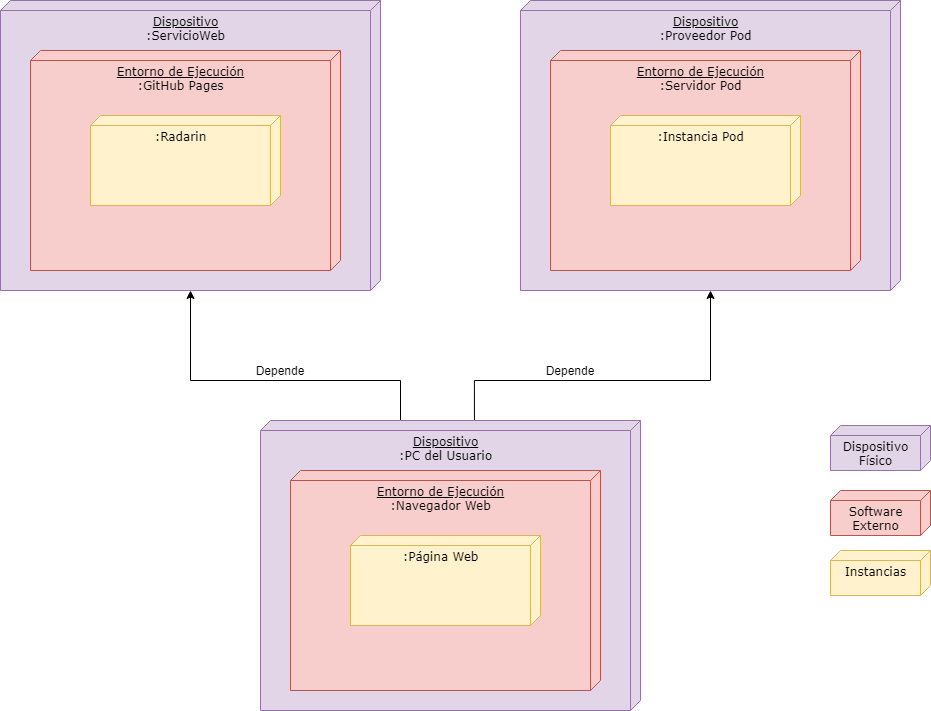

The diagram above was exported from draw.io. Its source (the exported page's mxGraphModel, read from the mxfile embedded in the PNG):
<mxGraphModel dx="1182" dy="675" grid="1" gridSize="10" guides="1" tooltips="1" connect="1" arrows="1" fold="1" page="1" pageScale="1" pageWidth="1100" pageHeight="850" background="#ffffff" math="0" shadow="0">
  <root>
    <mxCell id="0" />
    <mxCell id="1" parent="0" />
    <mxCell id="39150e848f15840c-1" value="&lt;u&gt;Dispositivo&lt;/u&gt;&lt;br&gt;:ServicioWeb" style="verticalAlign=top;align=center;spacingTop=8;spacingLeft=2;spacingRight=12;shape=cube;size=10;direction=south;fontStyle=0;html=1;rounded=0;shadow=0;comic=0;labelBackgroundColor=none;strokeWidth=1;fontFamily=Verdana;fontSize=12;fillColor=#e1d5e7;strokeColor=#9673a6;" parent="1" vertex="1">
      <mxGeometry x="120" y="70" width="380" height="290" as="geometry" />
    </mxCell>
    <mxCell id="76dGI8N0wpZBFM8VbXAm-1" value="&lt;u&gt;Entorno de Ejecución&lt;/u&gt;&lt;br&gt;:GitHub Pages" style="verticalAlign=top;align=center;spacingTop=8;spacingLeft=2;spacingRight=12;shape=cube;size=10;direction=south;fontStyle=0;html=1;rounded=0;shadow=0;comic=0;labelBackgroundColor=none;strokeWidth=1;fontFamily=Verdana;fontSize=12;fillColor=#f8cecc;strokeColor=#b85450;" vertex="1" parent="1">
      <mxGeometry x="150" y="120" width="310" height="220" as="geometry" />
    </mxCell>
    <mxCell id="76dGI8N0wpZBFM8VbXAm-6" value=":Radarin" style="verticalAlign=top;align=center;spacingTop=8;spacingLeft=2;spacingRight=12;shape=cube;size=10;direction=south;fontStyle=0;html=1;rounded=0;shadow=0;comic=0;labelBackgroundColor=none;strokeWidth=1;fontFamily=Verdana;fontSize=12;fillColor=#fff2cc;strokeColor=#d6b656;" vertex="1" parent="1">
      <mxGeometry x="210" y="185" width="190" height="90" as="geometry" />
    </mxCell>
    <mxCell id="76dGI8N0wpZBFM8VbXAm-14" style="edgeStyle=orthogonalEdgeStyle;rounded=0;orthogonalLoop=1;jettySize=auto;html=1;startArrow=classic;startFill=1;endArrow=none;endFill=0;entryX=0;entryY=0.437;entryDx=0;entryDy=0;entryPerimeter=0;" edge="1" parent="1" source="76dGI8N0wpZBFM8VbXAm-7" target="76dGI8N0wpZBFM8VbXAm-10">
      <mxGeometry relative="1" as="geometry">
        <mxPoint x="650" y="487" as="targetPoint" />
        <Array as="points">
          <mxPoint x="830" y="450" />
          <mxPoint x="594" y="450" />
        </Array>
      </mxGeometry>
    </mxCell>
    <mxCell id="76dGI8N0wpZBFM8VbXAm-7" value="&lt;u&gt;Dispositivo&lt;/u&gt;&lt;br&gt;:Proveedor Pod" style="verticalAlign=top;align=center;spacingTop=8;spacingLeft=2;spacingRight=12;shape=cube;size=10;direction=south;fontStyle=0;html=1;rounded=0;shadow=0;comic=0;labelBackgroundColor=none;strokeWidth=1;fontFamily=Verdana;fontSize=12;fillColor=#e1d5e7;strokeColor=#9673a6;" vertex="1" parent="1">
      <mxGeometry x="640" y="70" width="380" height="290" as="geometry" />
    </mxCell>
    <mxCell id="76dGI8N0wpZBFM8VbXAm-8" value="&lt;u&gt;Entorno de Ejecución&lt;/u&gt;&lt;br&gt;:Servidor Pod" style="verticalAlign=top;align=center;spacingTop=8;spacingLeft=2;spacingRight=12;shape=cube;size=10;direction=south;fontStyle=0;html=1;rounded=0;shadow=0;comic=0;labelBackgroundColor=none;strokeWidth=1;fontFamily=Verdana;fontSize=12;fillColor=#f8cecc;strokeColor=#b85450;" vertex="1" parent="1">
      <mxGeometry x="670" y="120" width="310" height="220" as="geometry" />
    </mxCell>
    <mxCell id="76dGI8N0wpZBFM8VbXAm-9" value=":Instancia Pod" style="verticalAlign=top;align=center;spacingTop=8;spacingLeft=2;spacingRight=12;shape=cube;size=10;direction=south;fontStyle=0;html=1;rounded=0;shadow=0;comic=0;labelBackgroundColor=none;strokeWidth=1;fontFamily=Verdana;fontSize=12;fillColor=#fff2cc;strokeColor=#d6b656;" vertex="1" parent="1">
      <mxGeometry x="730" y="185" width="190" height="90" as="geometry" />
    </mxCell>
    <mxCell id="76dGI8N0wpZBFM8VbXAm-13" style="rounded=0;orthogonalLoop=1;jettySize=auto;html=1;startArrow=none;startFill=0;edgeStyle=orthogonalEdgeStyle;endArrow=classic;endFill=1;" edge="1" parent="1" source="76dGI8N0wpZBFM8VbXAm-10" target="39150e848f15840c-1">
      <mxGeometry relative="1" as="geometry">
        <Array as="points">
          <mxPoint x="520" y="450" />
          <mxPoint x="310" y="450" />
        </Array>
      </mxGeometry>
    </mxCell>
    <mxCell id="76dGI8N0wpZBFM8VbXAm-10" value="&lt;u&gt;Dispositivo&lt;/u&gt;&lt;br&gt;:PC del Usuario" style="verticalAlign=top;align=center;spacingTop=8;spacingLeft=2;spacingRight=12;shape=cube;size=10;direction=south;fontStyle=0;html=1;rounded=0;shadow=0;comic=0;labelBackgroundColor=none;strokeWidth=1;fontFamily=Verdana;fontSize=12;fillColor=#e1d5e7;strokeColor=#9673a6;" vertex="1" parent="1">
      <mxGeometry x="380" y="490" width="380" height="290" as="geometry" />
    </mxCell>
    <mxCell id="76dGI8N0wpZBFM8VbXAm-11" value="&lt;u&gt;Entorno de Ejecución&lt;/u&gt;&lt;br&gt;:Navegador Web" style="verticalAlign=top;align=center;spacingTop=8;spacingLeft=2;spacingRight=12;shape=cube;size=10;direction=south;fontStyle=0;html=1;rounded=0;shadow=0;comic=0;labelBackgroundColor=none;strokeWidth=1;fontFamily=Verdana;fontSize=12;fillColor=#f8cecc;strokeColor=#b85450;" vertex="1" parent="1">
      <mxGeometry x="410" y="540" width="310" height="220" as="geometry" />
    </mxCell>
    <mxCell id="76dGI8N0wpZBFM8VbXAm-12" value=":Página Web" style="verticalAlign=top;align=center;spacingTop=8;spacingLeft=2;spacingRight=12;shape=cube;size=10;direction=south;fontStyle=0;html=1;rounded=0;shadow=0;comic=0;labelBackgroundColor=none;strokeWidth=1;fontFamily=Verdana;fontSize=12;fillColor=#fff2cc;strokeColor=#d6b656;" vertex="1" parent="1">
      <mxGeometry x="470" y="605" width="190" height="90" as="geometry" />
    </mxCell>
    <mxCell id="76dGI8N0wpZBFM8VbXAm-15" value="Depende" style="text;html=1;strokeColor=none;fillColor=none;align=center;verticalAlign=middle;whiteSpace=wrap;rounded=0;" vertex="1" parent="1">
      <mxGeometry x="670" y="430" width="40" height="20" as="geometry" />
    </mxCell>
    <mxCell id="76dGI8N0wpZBFM8VbXAm-16" value="Depende" style="text;html=1;strokeColor=none;fillColor=none;align=center;verticalAlign=middle;whiteSpace=wrap;rounded=0;" vertex="1" parent="1">
      <mxGeometry x="380" y="430" width="40" height="20" as="geometry" />
    </mxCell>
    <mxCell id="76dGI8N0wpZBFM8VbXAm-17" value="Dispositivo&lt;br&gt;Físico" style="verticalAlign=top;align=center;spacingTop=8;spacingLeft=2;spacingRight=12;shape=cube;size=10;direction=south;fontStyle=0;html=1;rounded=0;shadow=0;comic=0;labelBackgroundColor=none;strokeWidth=1;fontFamily=Verdana;fontSize=12;fillColor=#e1d5e7;strokeColor=#9673a6;" vertex="1" parent="1">
      <mxGeometry x="950" y="495" width="100" height="45" as="geometry" />
    </mxCell>
    <mxCell id="76dGI8N0wpZBFM8VbXAm-19" value="Software&lt;br&gt;Externo" style="verticalAlign=top;align=center;spacingTop=8;spacingLeft=2;spacingRight=12;shape=cube;size=10;direction=south;fontStyle=0;html=1;rounded=0;shadow=0;comic=0;labelBackgroundColor=none;strokeWidth=1;fontFamily=Verdana;fontSize=12;fillColor=#f8cecc;strokeColor=#b85450;" vertex="1" parent="1">
      <mxGeometry x="950" y="560" width="100" height="45" as="geometry" />
    </mxCell>
    <mxCell id="76dGI8N0wpZBFM8VbXAm-20" value="Instancias" style="verticalAlign=top;align=center;spacingTop=8;spacingLeft=2;spacingRight=12;shape=cube;size=10;direction=south;fontStyle=0;html=1;rounded=0;shadow=0;comic=0;labelBackgroundColor=none;strokeWidth=1;fontFamily=Verdana;fontSize=12;fillColor=#fff2cc;strokeColor=#d6b656;" vertex="1" parent="1">
      <mxGeometry x="950" y="620" width="100" height="45" as="geometry" />
    </mxCell>
  </root>
</mxGraphModel>